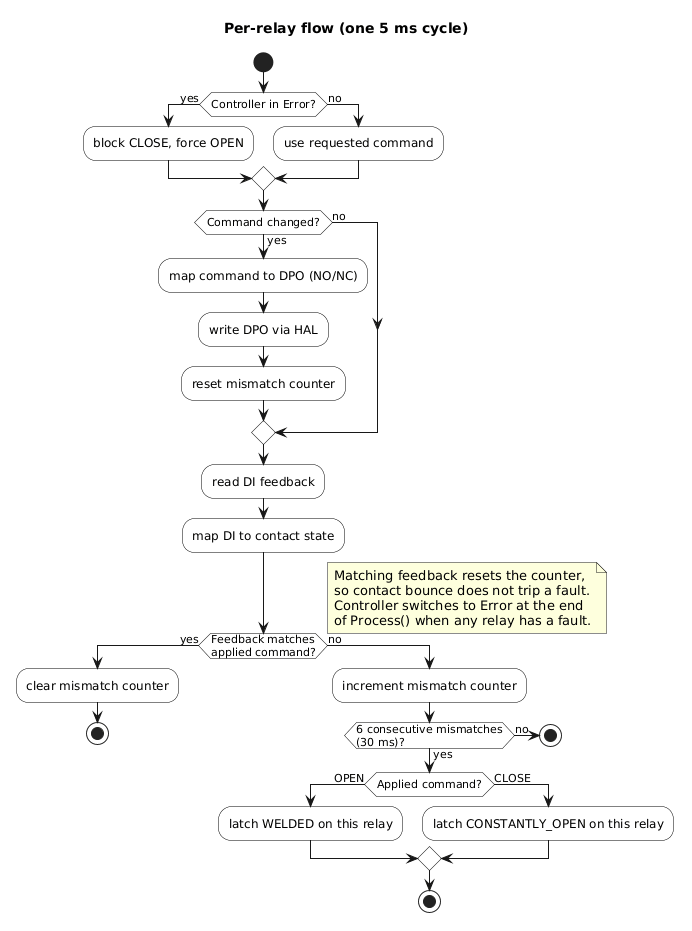

The diagram above was rendered by PlantUML. Its source (embedded in the PNG):
@startuml
title Per-relay flow (one 5 ms cycle)

skinparam shadowing false
skinparam activity {
  BackgroundColor white
  BorderColor black
}

start

if (Controller in Error?) then (yes)
  :block CLOSE, force OPEN;
else (no)
  :use requested command;
endif

if (Command changed?) then (yes)
  :map command to DPO (NO/NC);
  :write DPO via HAL;
  :reset mismatch counter;
else (no)
endif

:read DI feedback;
:map DI to contact state;

if (Feedback matches\napplied command?) then (yes)
  :clear mismatch counter;
  stop
else (no)
  :increment mismatch counter;
  if (6 consecutive mismatches\n(30 ms)?) then (yes)
    if (Applied command?) then (OPEN)
      :latch WELDED on this relay;
    else (CLOSE)
      :latch CONSTANTLY_OPEN on this relay;
    endif
    stop
  else (no)
    stop
  endif
endif

note right
  Matching feedback resets the counter,
  so contact bounce does not trip a fault.
  Controller switches to Error at the end
  of Process() when any relay has a fault.
end note
@enduml